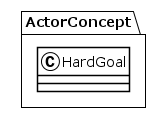

The diagram above was rendered by PlantUML. Its source (embedded in the PNG):
@startuml
!theme plain
package ActorConcept {
class HardGoal {
}
}
@enduml